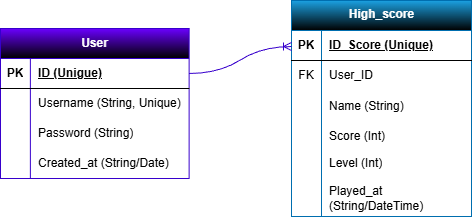

The diagram above was exported from draw.io. Its source (the exported page's mxGraphModel, read from the mxfile embedded in the PNG):
<mxGraphModel dx="552" dy="748" grid="0" gridSize="10" guides="1" tooltips="1" connect="1" arrows="1" fold="1" page="0" pageScale="1" pageWidth="827" pageHeight="1169" background="#FFFFFF" math="0" shadow="0">
  <root>
    <mxCell id="0" />
    <mxCell id="1" parent="0" />
    <mxCell id="iYBXfF33zaWUxwks2a4--14" parent="1" style="shape=table;startSize=30;container=1;collapsible=1;childLayout=tableLayout;fixedRows=1;rowLines=0;fontStyle=1;align=center;resizeLast=1;html=1;fillColor=#6a00ff;fontColor=#ffffff;strokeColor=#3700CC;gradientColor=light-dark(#000000,#6600CC);" value="User" vertex="1">
      <mxGeometry height="150" width="188.59523809523805" x="71" y="3" as="geometry" />
    </mxCell>
    <mxCell id="iYBXfF33zaWUxwks2a4--15" parent="iYBXfF33zaWUxwks2a4--14" style="shape=tableRow;horizontal=0;startSize=0;swimlaneHead=0;swimlaneBody=0;fillColor=none;collapsible=0;dropTarget=0;points=[[0,0.5],[1,0.5]];portConstraint=eastwest;top=0;left=0;right=0;bottom=1;" value="" vertex="1">
      <mxGeometry height="30" width="188.59523809523805" y="30" as="geometry" />
    </mxCell>
    <mxCell id="iYBXfF33zaWUxwks2a4--16" parent="iYBXfF33zaWUxwks2a4--15" style="shape=partialRectangle;connectable=0;fillColor=none;top=0;left=0;bottom=0;right=0;fontStyle=1;overflow=hidden;whiteSpace=wrap;html=1;" value="PK" vertex="1">
      <mxGeometry height="30" width="29.823529411765065" as="geometry">
        <mxRectangle height="30" width="29.823529411765065" as="alternateBounds" />
      </mxGeometry>
    </mxCell>
    <mxCell id="iYBXfF33zaWUxwks2a4--17" parent="iYBXfF33zaWUxwks2a4--15" style="shape=partialRectangle;connectable=0;fillColor=none;top=0;left=0;bottom=0;right=0;align=left;spacingLeft=6;fontStyle=5;overflow=hidden;whiteSpace=wrap;html=1;" value="ID (Unigue)" vertex="1">
      <mxGeometry height="30" width="158.77170868347298" x="29.823529411765065" as="geometry">
        <mxRectangle height="30" width="158.77170868347298" as="alternateBounds" />
      </mxGeometry>
    </mxCell>
    <mxCell id="iYBXfF33zaWUxwks2a4--18" parent="iYBXfF33zaWUxwks2a4--14" style="shape=tableRow;horizontal=0;startSize=0;swimlaneHead=0;swimlaneBody=0;fillColor=none;collapsible=0;dropTarget=0;points=[[0,0.5],[1,0.5]];portConstraint=eastwest;top=0;left=0;right=0;bottom=0;" value="" vertex="1">
      <mxGeometry height="30" width="188.59523809523805" y="60" as="geometry" />
    </mxCell>
    <mxCell id="iYBXfF33zaWUxwks2a4--19" parent="iYBXfF33zaWUxwks2a4--18" style="shape=partialRectangle;connectable=0;fillColor=none;top=0;left=0;bottom=0;right=0;editable=1;overflow=hidden;whiteSpace=wrap;html=1;" value="" vertex="1">
      <mxGeometry height="30" width="29.823529411765065" as="geometry">
        <mxRectangle height="30" width="29.823529411765065" as="alternateBounds" />
      </mxGeometry>
    </mxCell>
    <mxCell id="iYBXfF33zaWUxwks2a4--20" parent="iYBXfF33zaWUxwks2a4--18" style="shape=partialRectangle;connectable=0;fillColor=none;top=0;left=0;bottom=0;right=0;align=left;spacingLeft=6;overflow=hidden;whiteSpace=wrap;html=1;" value="Username (String, Unique)" vertex="1">
      <mxGeometry height="30" width="158.77170868347298" x="29.823529411765065" as="geometry">
        <mxRectangle height="30" width="158.77170868347298" as="alternateBounds" />
      </mxGeometry>
    </mxCell>
    <mxCell id="iYBXfF33zaWUxwks2a4--21" parent="iYBXfF33zaWUxwks2a4--14" style="shape=tableRow;horizontal=0;startSize=0;swimlaneHead=0;swimlaneBody=0;fillColor=none;collapsible=0;dropTarget=0;points=[[0,0.5],[1,0.5]];portConstraint=eastwest;top=0;left=0;right=0;bottom=0;" value="" vertex="1">
      <mxGeometry height="30" width="188.59523809523805" y="90" as="geometry" />
    </mxCell>
    <mxCell id="iYBXfF33zaWUxwks2a4--22" parent="iYBXfF33zaWUxwks2a4--21" style="shape=partialRectangle;connectable=0;fillColor=none;top=0;left=0;bottom=0;right=0;editable=1;overflow=hidden;whiteSpace=wrap;html=1;" value="" vertex="1">
      <mxGeometry height="30" width="29.823529411765065" as="geometry">
        <mxRectangle height="30" width="29.823529411765065" as="alternateBounds" />
      </mxGeometry>
    </mxCell>
    <mxCell id="iYBXfF33zaWUxwks2a4--23" parent="iYBXfF33zaWUxwks2a4--21" style="shape=partialRectangle;connectable=0;fillColor=none;top=0;left=0;bottom=0;right=0;align=left;spacingLeft=6;overflow=hidden;whiteSpace=wrap;html=1;" value="Password (String)" vertex="1">
      <mxGeometry height="30" width="158.77170868347298" x="29.823529411765065" as="geometry">
        <mxRectangle height="30" width="158.77170868347298" as="alternateBounds" />
      </mxGeometry>
    </mxCell>
    <mxCell id="iYBXfF33zaWUxwks2a4--24" parent="iYBXfF33zaWUxwks2a4--14" style="shape=tableRow;horizontal=0;startSize=0;swimlaneHead=0;swimlaneBody=0;fillColor=none;collapsible=0;dropTarget=0;points=[[0,0.5],[1,0.5]];portConstraint=eastwest;top=0;left=0;right=0;bottom=0;" value="" vertex="1">
      <mxGeometry height="30" width="188.59523809523805" y="120" as="geometry" />
    </mxCell>
    <mxCell id="iYBXfF33zaWUxwks2a4--25" parent="iYBXfF33zaWUxwks2a4--24" style="shape=partialRectangle;connectable=0;fillColor=none;top=0;left=0;bottom=0;right=0;editable=1;overflow=hidden;whiteSpace=wrap;html=1;" value="" vertex="1">
      <mxGeometry height="30" width="29.823529411765065" as="geometry">
        <mxRectangle height="30" width="29.823529411765065" as="alternateBounds" />
      </mxGeometry>
    </mxCell>
    <mxCell id="iYBXfF33zaWUxwks2a4--26" parent="iYBXfF33zaWUxwks2a4--24" style="shape=partialRectangle;connectable=0;fillColor=none;top=0;left=0;bottom=0;right=0;align=left;spacingLeft=6;overflow=hidden;whiteSpace=wrap;html=1;" value="Created_at (String/Date)" vertex="1">
      <mxGeometry height="30" width="158.77170868347298" x="29.823529411765065" as="geometry">
        <mxRectangle height="30" width="158.77170868347298" as="alternateBounds" />
      </mxGeometry>
    </mxCell>
    <mxCell id="iYBXfF33zaWUxwks2a4--28" parent="1" style="shape=partialRectangle;connectable=0;fillColor=none;top=0;left=0;bottom=0;right=0;align=left;spacingLeft=6;overflow=hidden;whiteSpace=wrap;html=1;" value="Level (Int)" vertex="1">
      <mxGeometry height="30" width="150" x="392" y="123" as="geometry">
        <mxRectangle height="30" width="150" as="alternateBounds" />
      </mxGeometry>
    </mxCell>
    <mxCell id="iYBXfF33zaWUxwks2a4--29" parent="1" style="shape=partialRectangle;connectable=0;fillColor=none;top=0;left=0;bottom=0;right=0;align=left;spacingLeft=6;overflow=hidden;whiteSpace=wrap;html=1;" value="Played_at (String/DateTime)" vertex="1">
      <mxGeometry height="40" width="150" x="392" y="153" as="geometry">
        <mxRectangle height="30" width="150" as="alternateBounds" />
      </mxGeometry>
    </mxCell>
    <mxCell id="iYBXfF33zaWUxwks2a4--1" parent="1" style="shape=table;startSize=30;container=1;collapsible=1;childLayout=tableLayout;fixedRows=1;rowLines=0;fontStyle=1;align=center;resizeLast=1;html=1;verticalAlign=top;fillColor=#1ba1e2;fontColor=#ffffff;strokeColor=#006EAF;gradientColor=light-dark(#000000,#33FF33);" value="High_score" vertex="1">
      <mxGeometry height="216" width="180" x="362" y="-25" as="geometry" />
    </mxCell>
    <mxCell id="iYBXfF33zaWUxwks2a4--2" parent="iYBXfF33zaWUxwks2a4--1" style="shape=tableRow;horizontal=0;startSize=0;swimlaneHead=0;swimlaneBody=0;fillColor=none;collapsible=0;dropTarget=0;points=[[0,0.5],[1,0.5]];portConstraint=eastwest;top=0;left=0;right=0;bottom=1;" value="" vertex="1">
      <mxGeometry height="30" width="180" y="30" as="geometry" />
    </mxCell>
    <mxCell id="iYBXfF33zaWUxwks2a4--3" parent="iYBXfF33zaWUxwks2a4--2" style="shape=partialRectangle;connectable=0;fillColor=none;top=0;left=0;bottom=0;right=0;fontStyle=1;overflow=hidden;whiteSpace=wrap;html=1;" value="PK" vertex="1">
      <mxGeometry height="30" width="30" as="geometry">
        <mxRectangle height="30" width="30" as="alternateBounds" />
      </mxGeometry>
    </mxCell>
    <mxCell id="iYBXfF33zaWUxwks2a4--4" parent="iYBXfF33zaWUxwks2a4--2" style="shape=partialRectangle;connectable=0;fillColor=none;top=0;left=0;bottom=0;right=0;align=left;spacingLeft=6;fontStyle=5;overflow=hidden;whiteSpace=wrap;html=1;" value="ID_Score (Unique)" vertex="1">
      <mxGeometry height="30" width="150" x="30" as="geometry">
        <mxRectangle height="30" width="150" as="alternateBounds" />
      </mxGeometry>
    </mxCell>
    <mxCell id="iYBXfF33zaWUxwks2a4--5" parent="iYBXfF33zaWUxwks2a4--1" style="shape=tableRow;horizontal=0;startSize=0;swimlaneHead=0;swimlaneBody=0;fillColor=none;collapsible=0;dropTarget=0;points=[[0,0.5],[1,0.5]];portConstraint=eastwest;top=0;left=0;right=0;bottom=0;" value="" vertex="1">
      <mxGeometry height="30" width="180" y="60" as="geometry" />
    </mxCell>
    <mxCell id="iYBXfF33zaWUxwks2a4--6" parent="iYBXfF33zaWUxwks2a4--5" style="shape=partialRectangle;connectable=0;fillColor=none;top=0;left=0;bottom=0;right=0;editable=1;overflow=hidden;whiteSpace=wrap;html=1;" value="FK" vertex="1">
      <mxGeometry height="30" width="30" as="geometry">
        <mxRectangle height="30" width="30" as="alternateBounds" />
      </mxGeometry>
    </mxCell>
    <mxCell id="iYBXfF33zaWUxwks2a4--7" parent="iYBXfF33zaWUxwks2a4--5" style="shape=partialRectangle;connectable=0;fillColor=none;top=0;left=0;bottom=0;right=0;align=left;spacingLeft=6;overflow=hidden;whiteSpace=wrap;html=1;" value="User_ID" vertex="1">
      <mxGeometry height="30" width="150" x="30" as="geometry">
        <mxRectangle height="30" width="150" as="alternateBounds" />
      </mxGeometry>
    </mxCell>
    <mxCell id="iYBXfF33zaWUxwks2a4--8" parent="iYBXfF33zaWUxwks2a4--1" style="shape=tableRow;horizontal=0;startSize=0;swimlaneHead=0;swimlaneBody=0;fillColor=none;collapsible=0;dropTarget=0;points=[[0,0.5],[1,0.5]];portConstraint=eastwest;top=0;left=0;right=0;bottom=0;" value="" vertex="1">
      <mxGeometry height="32" width="180" y="90" as="geometry" />
    </mxCell>
    <mxCell id="iYBXfF33zaWUxwks2a4--9" parent="iYBXfF33zaWUxwks2a4--8" style="shape=partialRectangle;connectable=0;fillColor=none;top=0;left=0;bottom=0;right=0;editable=1;overflow=hidden;whiteSpace=wrap;html=1;" value="" vertex="1">
      <mxGeometry height="32" width="30" as="geometry">
        <mxRectangle height="32" width="30" as="alternateBounds" />
      </mxGeometry>
    </mxCell>
    <mxCell id="iYBXfF33zaWUxwks2a4--10" parent="iYBXfF33zaWUxwks2a4--8" style="shape=partialRectangle;connectable=0;fillColor=none;top=0;left=0;bottom=0;right=0;align=left;spacingLeft=6;overflow=hidden;whiteSpace=wrap;html=1;" value="Name (String)" vertex="1">
      <mxGeometry height="32" width="150" x="30" as="geometry">
        <mxRectangle height="32" width="150" as="alternateBounds" />
      </mxGeometry>
    </mxCell>
    <mxCell id="iYBXfF33zaWUxwks2a4--11" parent="iYBXfF33zaWUxwks2a4--1" style="shape=tableRow;horizontal=0;startSize=0;swimlaneHead=0;swimlaneBody=0;fillColor=none;collapsible=0;dropTarget=0;points=[[0,0.5],[1,0.5]];portConstraint=eastwest;top=0;left=0;right=0;bottom=0;" value="" vertex="1">
      <mxGeometry height="94" width="180" y="122" as="geometry" />
    </mxCell>
    <mxCell id="iYBXfF33zaWUxwks2a4--12" parent="iYBXfF33zaWUxwks2a4--11" style="shape=partialRectangle;connectable=0;fillColor=none;top=0;left=0;bottom=0;right=0;editable=1;overflow=hidden;whiteSpace=wrap;html=1;" value="" vertex="1">
      <mxGeometry height="94" width="30" as="geometry">
        <mxRectangle height="94" width="30" as="alternateBounds" />
      </mxGeometry>
    </mxCell>
    <mxCell id="iYBXfF33zaWUxwks2a4--13" parent="iYBXfF33zaWUxwks2a4--11" style="shape=partialRectangle;connectable=0;fillColor=none;top=0;left=0;bottom=0;right=0;align=left;spacingLeft=6;overflow=hidden;whiteSpace=wrap;html=1;verticalAlign=top;" value="Score (Int)" vertex="1">
      <mxGeometry height="94" width="150" x="30" as="geometry">
        <mxRectangle height="94" width="150" as="alternateBounds" />
      </mxGeometry>
    </mxCell>
    <mxCell id="iYBXfF33zaWUxwks2a4--30" edge="1" parent="1" source="iYBXfF33zaWUxwks2a4--15" style="edgeStyle=entityRelationEdgeStyle;fontSize=12;html=1;endArrow=ERoneToMany;rounded=0;exitX=1;exitY=0.5;exitDx=0;exitDy=0;fillColor=#6a00ff;strokeColor=light-dark(#3700CC,#FF0000);curved=1;" value="">
      <mxGeometry height="100" relative="1" width="100" as="geometry">
        <mxPoint x="287" y="149" as="sourcePoint" />
        <mxPoint x="362" y="21" as="targetPoint" />
      </mxGeometry>
    </mxCell>
  </root>
</mxGraphModel>